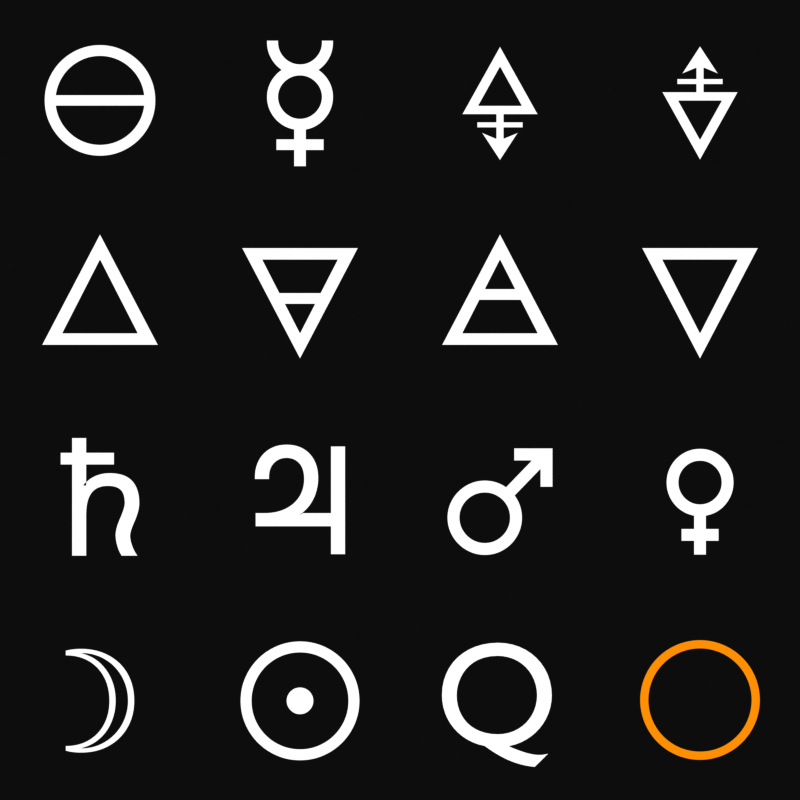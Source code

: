 # Source: marbleAtlas.blend  (saved by Blender 4.5.90; exported with 4.5.12 LTS)
import bpy
from mathutils import Matrix  # noqa: F401  (used for matrix-valued properties, if any)

bpy.ops.wm.read_factory_settings(use_empty=True)
scene = bpy.context.scene
scene.name = 'Scene'

# ---- collections
col_collection = bpy.data.collections.new('Collection'); scene.collection.children.link(col_collection)

# ---- materials (node trees are filled in below, after node groups)
mat_symmat = bpy.data.materials.new('SymMat')
mat_selectioncursor = bpy.data.materials.new('SelectionCursor')

# ---- material node trees
mat_symmat.use_nodes = True; mat_symmat.node_tree.nodes.clear()
_N = mat_symmat.node_tree.nodes; _L = mat_symmat.node_tree.links
n0 = _N.new('ShaderNodeOutputMaterial'); n0.name = 'Material Output'; n0.location = (200, 100)
n1 = _N.new('ShaderNodeEmission'); n1.name = 'Emission'; n1.location = (-200, 100)
_L.new(n1.outputs[0], n0.inputs[0])
n0.is_active_output = True
mat_selectioncursor.use_nodes = True; mat_selectioncursor.node_tree.nodes.clear()
_N = mat_selectioncursor.node_tree.nodes; _L = mat_selectioncursor.node_tree.links
n0 = _N.new('ShaderNodeOutputMaterial'); n0.name = 'Material Output'; n0.location = (200, 100)
n1 = _N.new('ShaderNodeEmission'); n1.name = 'Emission'; n1.location = (-200, 100)
n1.inputs[0].default_value = (1.0, 0.5613, 0.01567, 1.0)
_L.new(n1.outputs[0], n0.inputs[0])
n0.is_active_output = True

# ---- world
world_world = bpy.data.worlds.new('World'); scene.world = world_world
world_world.use_nodes = True; world_world.node_tree.nodes.clear()
_N = world_world.node_tree.nodes; _L = world_world.node_tree.links
n0 = _N.new('ShaderNodeOutputWorld'); n0.name = 'World Output'; n0.location = (200, 100)
n1 = _N.new('ShaderNodeBackground'); n1.name = 'Background'; n1.location = (-200, 100)
n1.inputs[0].default_value = (0.05088, 0.05088, 0.05088, 1.0)
_L.new(n1.outputs[0], n0.inputs[0])
n0.is_active_output = True
world_world.color = (0.05088, 0.05088, 0.05088)
world_world.sun_shadow_jitter_overblur = 0.0

# ---- cameras
cam_camera_001 = bpy.data.cameras.new('Camera.001')
cam_camera_001.type = 'ORTHO'
cam_camera_001.ortho_scale = 4.0

# ---- meshes
me_circle = bpy.data.meshes.new('Circle')
me_circle.from_pydata([(0.0, 0.5, 0.0), (-0.09755, 0.4904, 0.0), (-0.1913, 0.4619, 0.0), (-0.2778, 0.4157, 0.0), (-0.3536, 0.3536, 0.0), (-0.4157, 0.2778, 0.0), (-0.4619, 0.1913, 0.0), (-0.4904, 0.09755, 0.0), (-0.5, 0.0, 0.0), (-0.4904, -0.09755, 0.0), (-0.4619, -0.1913, 0.0), (-0.4157, -0.2778, 0.0), (-0.3536, -0.3536, 0.0), (-0.2778, -0.4157, 0.0), (-0.1913, -0.4619, 0.0), (-0.09755, -0.4904, 0.0), (0.0, -0.5, 0.0), (0.09755, -0.4904, 0.0), (0.1913, -0.4619, 0.0), (0.2778, -0.4157, 0.0), (0.3536, -0.3536, 0.0), (0.4157, -0.2778, 0.0), (0.4619, -0.1913, 0.0), (0.4904, -0.09755, 0.0), (0.5, 0.0, 0.0), (0.4904, 0.09755, 0.0), (0.4619, 0.1913, 0.0), (0.4157, 0.2778, 0.0), (0.3536, 0.3536, 0.0), (0.2778, 0.4157, 0.0), (0.1913, 0.4619, 0.0), (0.09755, 0.4904, 0.0)], [(1, 0), (2, 1), (3, 2), (4, 3), (5, 4), (6, 5), (7, 6), (8, 7), (9, 8), (10, 9), (11, 10), (12, 11), (13, 12), (14, 13), (15, 14), (16, 15), (17, 16), (18, 17), (19, 18), (20, 19), (21, 20), (22, 21), (23, 22), (24, 23), (25, 24), (26, 25), (27, 26), (28, 27), (29, 28), (30, 29), (31, 30), (0, 31)], [])
_uv = me_circle.uv_layers.new(name='UVMap')
_uv.uv.foreach_set('vector', [])
me_circle.update()
me_circle_001 = bpy.data.meshes.new('Circle.001')
me_circle_001.from_pydata([(0.0, 1.0, 0.0), (-0.04907, 0.9988, 0.0), (-0.09802, 0.9952, 0.0), (-0.1467, 0.9892, 0.0), (-0.1951, 0.9808, 0.0), (-0.243, 0.97, 0.0), (-0.2903, 0.9569, 0.0), (-0.3369, 0.9415, 0.0), (-0.3827, 0.9239, 0.0), (-0.4276, 0.904, 0.0), (-0.4714, 0.8819, 0.0), (-0.5141, 0.8577, 0.0), (-0.5556, 0.8315, 0.0), (-0.5957, 0.8032, 0.0), (-0.6344, 0.773, 0.0), (-0.6716, 0.741, 0.0), (-0.7071, 0.7071, 0.0), (-0.741, 0.6716, 0.0), (-0.773, 0.6344, 0.0), (-0.8032, 0.5957, 0.0), (-0.8315, 0.5556, 0.0), (-0.8577, 0.5141, 0.0), (-0.8819, 0.4714, 0.0), (-0.904, 0.4276, 0.0), (-0.9239, 0.3827, 0.0), (-0.9415, 0.3369, 0.0), (-0.9569, 0.2903, 0.0), (-0.97, 0.243, 0.0), (-0.9808, 0.1951, 0.0), (-0.9892, 0.1467, 0.0), (-0.9952, 0.09802, 0.0), (-0.9988, 0.04907, 0.0), (-1.0, 0.0, 0.0), (-0.9988, -0.04907, 0.0), (-0.9952, -0.09802, 0.0), (-0.9892, -0.1467, 0.0), (-0.9808, -0.1951, 0.0), (-0.97, -0.243, 0.0), (-0.9569, -0.2903, 0.0), (-0.9415, -0.3369, 0.0), (-0.9239, -0.3827, 0.0), (-0.904, -0.4276, 0.0), (-0.8819, -0.4714, 0.0), (-0.8577, -0.5141, 0.0), (-0.8315, -0.5556, 0.0), (-0.8032, -0.5957, 0.0), (-0.773, -0.6344, 0.0), (-0.741, -0.6716, 0.0), (-0.7071, -0.7071, 0.0), (-0.6716, -0.741, 0.0), (-0.6344, -0.773, 0.0), (-0.5957, -0.8032, 0.0), (-0.5556, -0.8315, 0.0), (-0.5141, -0.8577, 0.0), (-0.4714, -0.8819, 0.0), (-0.4276, -0.904, 0.0), (-0.3827, -0.9239, 0.0), (-0.3369, -0.9415, 0.0), (-0.2903, -0.9569, 0.0), (-0.243, -0.97, 0.0), (-0.1951, -0.9808, 0.0), (-0.1467, -0.9892, 0.0), (-0.09802, -0.9952, 0.0), (-0.04907, -0.9988, 0.0), (0.0, -1.0, 0.0), (0.04907, -0.9988, 0.0), (0.09802, -0.9952, 0.0), (0.1467, -0.9892, 0.0), (0.1951, -0.9808, 0.0), (0.243, -0.97, 0.0), (0.2903, -0.9569, 0.0), (0.3369, -0.9415, 0.0), (0.3827, -0.9239, 0.0), (0.4276, -0.904, 0.0), (0.4714, -0.8819, 0.0), (0.5141, -0.8577, 0.0), (0.5556, -0.8315, 0.0), (0.5957, -0.8032, 0.0), (0.6344, -0.773, 0.0), (0.6716, -0.741, 0.0), (0.7071, -0.7071, 0.0), (0.741, -0.6716, 0.0), (0.773, -0.6344, 0.0), (0.8032, -0.5957, 0.0), (0.8315, -0.5556, 0.0), (0.8577, -0.5141, 0.0), (0.8819, -0.4714, 0.0), (0.904, -0.4276, 0.0), (0.9239, -0.3827, 0.0), (0.9415, -0.3369, 0.0), (0.9569, -0.2903, 0.0), (0.97, -0.243, 0.0), (0.9808, -0.1951, 0.0), (0.9892, -0.1467, 0.0), (0.9952, -0.09802, 0.0), (0.9988, -0.04907, 0.0), (1.0, 0.0, 0.0), (0.9988, 0.04907, 0.0), (0.9952, 0.09802, 0.0), (0.9892, 0.1467, 0.0), (0.9808, 0.1951, 0.0), (0.97, 0.243, 0.0), (0.9569, 0.2903, 0.0), (0.9415, 0.3369, 0.0), (0.9239, 0.3827, 0.0), (0.904, 0.4276, 0.0), (0.8819, 0.4714, 0.0), (0.8577, 0.5141, 0.0), (0.8315, 0.5556, 0.0), (0.8032, 0.5957, 0.0), (0.773, 0.6344, 0.0), (0.741, 0.6716, 0.0), (0.7071, 0.7071, 0.0), (0.6716, 0.741, 0.0), (0.6344, 0.773, 0.0), (0.5957, 0.8032, 0.0), (0.5556, 0.8315, 0.0), (0.5141, 0.8577, 0.0), (0.4714, 0.8819, 0.0), (0.4276, 0.904, 0.0), (0.3827, 0.9239, 0.0), (0.3369, 0.9415, 0.0), (0.2903, 0.9569, 0.0), (0.243, 0.97, 0.0), (0.1951, 0.9808, 0.0), (0.1467, 0.9892, 0.0), (0.09802, 0.9952, 0.0), (0.04907, 0.9988, 0.0), (-0.04208, 0.8566, 0.0), (0.0, 0.8576, 0.0), (-0.08406, 0.8535, 0.0), (-0.1258, 0.8483, 0.0), (-0.1673, 0.8412, 0.0), (-0.2084, 0.8319, 0.0), (-0.249, 0.8207, 0.0), (-0.2889, 0.8075, 0.0), (-0.3282, 0.7923, 0.0), (-0.3667, 0.7753, 0.0), (-0.4043, 0.7564, 0.0), (-0.4409, 0.7356, 0.0), (-0.4765, 0.7131, 0.0), (-0.5109, 0.6889, 0.0), (-0.5441, 0.663, 0.0), (-0.576, 0.6355, 0.0), (-0.6064, 0.6064, 0.0), (-0.6355, 0.576, 0.0), (-0.663, 0.5441, 0.0), (-0.6889, 0.5109, 0.0), (-0.7131, 0.4765, 0.0), (-0.7356, 0.4409, 0.0), (-0.7564, 0.4043, 0.0), (-0.7753, 0.3667, 0.0), (-0.7923, 0.3282, 0.0), (-0.8075, 0.2889, 0.0), (-0.8207, 0.249, 0.0), (-0.8319, 0.2084, 0.0), (-0.8412, 0.1673, 0.0), (-0.8483, 0.1258, 0.0), (-0.8535, 0.08406, 0.0), (-0.8566, 0.04208, 0.0), (-0.8576, 0.0, 0.0), (-0.8566, -0.04208, 0.0), (-0.8535, -0.08406, 0.0), (-0.8483, -0.1258, 0.0), (-0.8412, -0.1673, 0.0), (-0.8319, -0.2084, 0.0), (-0.8207, -0.249, 0.0), (-0.8075, -0.2889, 0.0), (-0.7923, -0.3282, 0.0), (-0.7753, -0.3667, 0.0), (-0.7564, -0.4043, 0.0), (-0.7356, -0.4409, 0.0), (-0.7131, -0.4765, 0.0), (-0.6889, -0.5109, 0.0), (-0.663, -0.5441, 0.0), (-0.6355, -0.576, 0.0), (-0.6064, -0.6064, 0.0), (-0.576, -0.6355, 0.0), (-0.5441, -0.663, 0.0), (-0.5109, -0.6889, 0.0), (-0.4765, -0.7131, 0.0), (-0.4409, -0.7356, 0.0), (-0.4043, -0.7564, 0.0), (-0.3667, -0.7753, 0.0), (-0.3282, -0.7923, 0.0), (-0.2889, -0.8075, 0.0), (-0.249, -0.8207, 0.0), (-0.2084, -0.8319, 0.0), (-0.1673, -0.8412, 0.0), (-0.1258, -0.8483, 0.0), (-0.08406, -0.8535, 0.0), (-0.04208, -0.8566, 0.0), (0.0, -0.8576, 0.0), (0.04208, -0.8566, 0.0), (0.08406, -0.8535, 0.0), (0.1258, -0.8483, 0.0), (0.1673, -0.8412, 0.0), (0.2084, -0.8319, 0.0), (0.249, -0.8207, 0.0), (0.2889, -0.8075, 0.0), (0.3282, -0.7923, 0.0), (0.3667, -0.7753, 0.0), (0.4043, -0.7564, 0.0), (0.4409, -0.7356, 0.0), (0.4765, -0.7131, 0.0), (0.5109, -0.6889, 0.0), (0.5441, -0.663, 0.0), (0.576, -0.6355, 0.0), (0.6064, -0.6064, 0.0), (0.6355, -0.576, 0.0), (0.663, -0.5441, 0.0), (0.6889, -0.5109, 0.0), (0.7131, -0.4765, 0.0), (0.7356, -0.4409, 0.0), (0.7564, -0.4043, 0.0), (0.7753, -0.3667, 0.0), (0.7923, -0.3282, 0.0), (0.8075, -0.2889, 0.0), (0.8207, -0.249, 0.0), (0.8319, -0.2084, 0.0), (0.8412, -0.1673, 0.0), (0.8483, -0.1258, 0.0), (0.8535, -0.08406, 0.0), (0.8566, -0.04208, 0.0), (0.8576, 0.0, 0.0), (0.8566, 0.04208, 0.0), (0.8535, 0.08406, 0.0), (0.8483, 0.1258, 0.0), (0.8412, 0.1673, 0.0), (0.8319, 0.2084, 0.0), (0.8207, 0.249, 0.0), (0.8075, 0.2889, 0.0), (0.7923, 0.3282, 0.0), (0.7753, 0.3667, 0.0), (0.7564, 0.4043, 0.0), (0.7356, 0.4409, 0.0), (0.7131, 0.4765, 0.0), (0.6889, 0.5109, 0.0), (0.663, 0.5441, 0.0), (0.6355, 0.576, 0.0), (0.6064, 0.6064, 0.0), (0.576, 0.6355, 0.0), (0.5441, 0.663, 0.0), (0.5109, 0.6889, 0.0), (0.4765, 0.7131, 0.0), (0.4409, 0.7356, 0.0), (0.4043, 0.7564, 0.0), (0.3667, 0.7753, 0.0), (0.3282, 0.7923, 0.0), (0.2889, 0.8075, 0.0), (0.249, 0.8207, 0.0), (0.2084, 0.8319, 0.0), (0.1673, 0.8412, 0.0), (0.1258, 0.8483, 0.0), (0.08406, 0.8535, 0.0), (0.04208, 0.8566, 0.0)], [], [(128, 129, 0, 1), (130, 128, 1, 2), (131, 130, 2, 3), (132, 131, 3, 4), (133, 132, 4, 5), (134, 133, 5, 6), (135, 134, 6, 7), (136, 135, 7, 8), (137, 136, 8, 9), (138, 137, 9, 10), (139, 138, 10, 11), (140, 139, 11, 12), (141, 140, 12, 13), (142, 141, 13, 14), (143, 142, 14, 15), (144, 143, 15, 16), (145, 144, 16, 17), (146, 145, 17, 18), (147, 146, 18, 19), (148, 147, 19, 20), (149, 148, 20, 21), (150, 149, 21, 22), (151, 150, 22, 23), (152, 151, 23, 24), (153, 152, 24, 25), (154, 153, 25, 26), (155, 154, 26, 27), (156, 155, 27, 28), (157, 156, 28, 29), (158, 157, 29, 30), (159, 158, 30, 31), (160, 159, 31, 32), (161, 160, 32, 33), (162, 161, 33, 34), (163, 162, 34, 35), (164, 163, 35, 36), (165, 164, 36, 37), (166, 165, 37, 38), (167, 166, 38, 39), (168, 167, 39, 40), (169, 168, 40, 41), (170, 169, 41, 42), (171, 170, 42, 43), (172, 171, 43, 44), (173, 172, 44, 45), (174, 173, 45, 46), (175, 174, 46, 47), (176, 175, 47, 48), (177, 176, 48, 49), (178, 177, 49, 50), (179, 178, 50, 51), (180, 179, 51, 52), (181, 180, 52, 53), (182, 181, 53, 54), (183, 182, 54, 55), (184, 183, 55, 56), (185, 184, 56, 57), (186, 185, 57, 58), (187, 186, 58, 59), (188, 187, 59, 60), (189, 188, 60, 61), (190, 189, 61, 62), (191, 190, 62, 63), (192, 191, 63, 64), (193, 192, 64, 65), (194, 193, 65, 66), (195, 194, 66, 67), (196, 195, 67, 68), (197, 196, 68, 69), (198, 197, 69, 70), (199, 198, 70, 71), (200, 199, 71, 72), (201, 200, 72, 73), (202, 201, 73, 74), (203, 202, 74, 75), (204, 203, 75, 76), (205, 204, 76, 77), (206, 205, 77, 78), (207, 206, 78, 79), (208, 207, 79, 80), (209, 208, 80, 81), (210, 209, 81, 82), (211, 210, 82, 83), (212, 211, 83, 84), (213, 212, 84, 85), (214, 213, 85, 86), (215, 214, 86, 87), (216, 215, 87, 88), (217, 216, 88, 89), (218, 217, 89, 90), (219, 218, 90, 91), (220, 219, 91, 92), (221, 220, 92, 93), (222, 221, 93, 94), (223, 222, 94, 95), (224, 223, 95, 96), (225, 224, 96, 97), (226, 225, 97, 98), (227, 226, 98, 99), (228, 227, 99, 100), (229, 228, 100, 101), (230, 229, 101, 102), (231, 230, 102, 103), (232, 231, 103, 104), (233, 232, 104, 105), (234, 233, 105, 106), (235, 234, 106, 107), (236, 235, 107, 108), (237, 236, 108, 109), (238, 237, 109, 110), (239, 238, 110, 111), (240, 239, 111, 112), (241, 240, 112, 113), (242, 241, 113, 114), (243, 242, 114, 115), (244, 243, 115, 116), (245, 244, 116, 117), (246, 245, 117, 118), (247, 246, 118, 119), (248, 247, 119, 120), (249, 248, 120, 121), (250, 249, 121, 122), (251, 250, 122, 123), (252, 251, 123, 124), (253, 252, 124, 125), (254, 253, 125, 126), (255, 254, 126, 127), (129, 255, 127, 0)])
_uv = me_circle_001.uv_layers.new(name='UVMap')
_uv.uv.foreach_set('vector', [0.479, 0.9283, 0.5, 0.9288, 0.5, 1.0, 0.4755, 0.9994, 0.458, 0.9268, 0.479, 0.9283, 0.4755, 0.9994, 0.451, 0.9976, 0.4371, 0.9242, 0.458, 0.9268, 0.451, 0.9976, 0.4266, 0.9946, 0.4163, 0.9206, 0.4371, 0.9242, 0.4266, 0.9946, 0.4025, 0.9904, 0.3958, 0.916, 0.4163, 0.9206, 0.4025, 0.9904, 0.3785, 0.985, 0.3755, 0.9104, 0.3958, 0.916, 0.3785, 0.985, 0.3549, 0.9785, 0.3555, 0.9037, 0.3755, 0.9104, 0.3549, 0.9785, 0.3316, 0.9708, 0.3359, 0.8962, 0.3555, 0.9037, 0.3316, 0.9708, 0.3087, 0.9619, 0.3167, 0.8876, 0.3359, 0.8962, 0.3087, 0.9619, 0.2862, 0.952, 0.2979, 0.8782, 0.3167, 0.8876, 0.2862, 0.952, 0.2643, 0.941, 0.2795, 0.8678, 0.2979, 0.8782, 0.2643, 0.941, 0.2429, 0.9289, 0.2618, 0.8565, 0.2795, 0.8678, 0.2429, 0.9289, 0.2222, 0.9157, 0.2446, 0.8444, 0.2618, 0.8565, 0.2222, 0.9157, 0.2022, 0.9016, 0.228, 0.8315, 0.2446, 0.8444, 0.2022, 0.9016, 0.1828, 0.8865, 0.212, 0.8177, 0.228, 0.8315, 0.1828, 0.8865, 0.1642, 0.8705, 0.1968, 0.8032, 0.212, 0.8177, 0.1642, 0.8705, 0.1464, 0.8536, 0.1823, 0.788, 0.1968, 0.8032, 0.1464, 0.8536, 0.1295, 0.8358, 0.1685, 0.772, 0.1823, 0.788, 0.1295, 0.8358, 0.1135, 0.8172, 0.1556, 0.7554, 0.1685, 0.772, 0.1135, 0.8172, 0.0984, 0.7978, 0.1435, 0.7382, 0.1556, 0.7554, 0.0984, 0.7978, 0.08427, 0.7778, 0.1322, 0.7205, 0.1435, 0.7382, 0.08427, 0.7778, 0.07114, 0.7571, 0.1218, 0.7021, 0.1322, 0.7205, 0.07114, 0.7571, 0.05904, 0.7357, 0.1124, 0.6833, 0.1218, 0.7021, 0.05904, 0.7357, 0.04801, 0.7138, 0.1038, 0.6641, 0.1124, 0.6833, 0.04801, 0.7138, 0.03806, 0.6913, 0.09625, 0.6445, 0.1038, 0.6641, 0.03806, 0.6913, 0.02923, 0.6684, 0.08965, 0.6245, 0.09625, 0.6445, 0.02923, 0.6684, 0.02153, 0.6451, 0.08403, 0.6042, 0.08965, 0.6245, 0.02153, 0.6451, 0.01498, 0.6215, 0.07942, 0.5837, 0.08403, 0.6042, 0.01498, 0.6215, 0.009607, 0.5975, 0.07583, 0.5629, 0.07942, 0.5837, 0.009607, 0.5975, 0.005412, 0.5734, 0.07325, 0.542, 0.07583, 0.5629, 0.005412, 0.5734, 0.002408, 0.549, 0.0717, 0.521, 0.07325, 0.542, 0.002408, 0.549, 0.0006023, 0.5245, 0.07118, 0.5, 0.0717, 0.521, 0.0006023, 0.5245, 0.0, 0.5, 0.0717, 0.479, 0.07118, 0.5, 0.0, 0.5, 0.0006023, 0.4755, 0.07325, 0.458, 0.0717, 0.479, 0.0006023, 0.4755, 0.002408, 0.451, 0.07582, 0.4371, 0.07325, 0.458, 0.002408, 0.451, 0.005412, 0.4266, 0.07942, 0.4163, 0.07582, 0.4371, 0.005412, 0.4266, 0.009607, 0.4025, 0.08403, 0.3958, 0.07942, 0.4163, 0.009607, 0.4025, 0.01498, 0.3785, 0.08965, 0.3755, 0.08403, 0.3958, 0.01498, 0.3785, 0.02153, 0.3549, 0.09625, 0.3555, 0.08965, 0.3755, 0.02153, 0.3549, 0.02923, 0.3316, 0.1038, 0.3359, 0.09625, 0.3555, 0.02923, 0.3316, 0.03806, 0.3087, 0.1124, 0.3167, 0.1038, 0.3359, 0.03806, 0.3087, 0.04801, 0.2862, 0.1218, 0.2979, 0.1124, 0.3167, 0.04801, 0.2862, 0.05904, 0.2643, 0.1322, 0.2795, 0.1218, 0.2979, 0.05904, 0.2643, 0.07114, 0.2429, 0.1435, 0.2618, 0.1322, 0.2795, 0.07114, 0.2429, 0.08427, 0.2222, 0.1556, 0.2446, 0.1435, 0.2618, 0.08427, 0.2222, 0.0984, 0.2022, 0.1685, 0.228, 0.1556, 0.2446, 0.0984, 0.2022, 0.1135, 0.1828, 0.1823, 0.212, 0.1685, 0.228, 0.1135, 0.1828, 0.1295, 0.1642, 0.1968, 0.1968, 0.1823, 0.212, 0.1295, 0.1642, 0.1464, 0.1464, 0.212, 0.1823, 0.1968, 0.1968, 0.1464, 0.1464, 0.1642, 0.1295, 0.228, 0.1685, 0.212, 0.1823, 0.1642, 0.1295, 0.1828, 0.1135, 0.2446, 0.1556, 0.228, 0.1685, 0.1828, 0.1135, 0.2022, 0.0984, 0.2618, 0.1435, 0.2446, 0.1556, 0.2022, 0.0984, 0.2222, 0.08427, 0.2795, 0.1322, 0.2618, 0.1435, 0.2222, 0.08427, 0.2429, 0.07114, 0.2979, 0.1218, 0.2795, 0.1322, 0.2429, 0.07114, 0.2643, 0.05904, 0.3167, 0.1124, 0.2979, 0.1218, 0.2643, 0.05904, 0.2862, 0.04801, 0.3359, 0.1038, 0.3167, 0.1124, 0.2862, 0.04801, 0.3087, 0.03806, 0.3555, 0.09625, 0.3359, 0.1038, 0.3087, 0.03806, 0.3316, 0.02923, 0.3755, 0.08965, 0.3555, 0.09625, 0.3316, 0.02923, 0.3549, 0.02153, 0.3958, 0.08403, 0.3755, 0.08965, 0.3549, 0.02153, 0.3785, 0.01498, 0.4163, 0.07942, 0.3958, 0.08403, 0.3785, 0.01498, 0.4025, 0.009607, 0.4371, 0.07582, 0.4163, 0.07942, 0.4025, 0.009607, 0.4266, 0.005412, 0.458, 0.07325, 0.4371, 0.07582, 0.4266, 0.005412, 0.451, 0.002408, 0.479, 0.0717, 0.458, 0.07325, 0.451, 0.002408, 0.4755, 0.0006023, 0.5, 0.07118, 0.479, 0.0717, 0.4755, 0.0006023, 0.5, 0.0, 0.521, 0.0717, 0.5, 0.07118, 0.5, 0.0, 0.5245, 0.0006023, 0.542, 0.07325, 0.521, 0.0717, 0.5245, 0.0006023, 0.549, 0.002408, 0.5629, 0.07582, 0.542, 0.07325, 0.549, 0.002408, 0.5734, 0.005412, 0.5837, 0.07942, 0.5629, 0.07582, 0.5734, 0.005412, 0.5975, 0.009607, 0.6042, 0.08403, 0.5837, 0.07942, 0.5975, 0.009607, 0.6215, 0.01498, 0.6245, 0.08965, 0.6042, 0.08403, 0.6215, 0.01498, 0.6451, 0.02153, 0.6445, 0.09625, 0.6245, 0.08965, 0.6451, 0.02153, 0.6684, 0.02923, 0.6641, 0.1038, 0.6445, 0.09625, 0.6684, 0.02923, 0.6913, 0.03806, 0.6833, 0.1124, 0.6641, 0.1038, 0.6913, 0.03806, 0.7138, 0.04801, 0.7021, 0.1218, 0.6833, 0.1124, 0.7138, 0.04801, 0.7357, 0.05904, 0.7205, 0.1322, 0.7021, 0.1218, 0.7357, 0.05904, 0.7571, 0.07114, 0.7382, 0.1435, 0.7205, 0.1322, 0.7571, 0.07114, 0.7778, 0.08427, 0.7554, 0.1556, 0.7382, 0.1435, 0.7778, 0.08427, 0.7978, 0.0984, 0.772, 0.1685, 0.7554, 0.1556, 0.7978, 0.0984, 0.8172, 0.1135, 0.788, 0.1823, 0.772, 0.1685, 0.8172, 0.1135, 0.8358, 0.1295, 0.8032, 0.1968, 0.788, 0.1823, 0.8358, 0.1295, 0.8536, 0.1464, 0.8177, 0.212, 0.8032, 0.1968, 0.8536, 0.1464, 0.8705, 0.1642, 0.8315, 0.228, 0.8177, 0.212, 0.8705, 0.1642, 0.8865, 0.1828, 0.8444, 0.2446, 0.8315, 0.228, 0.8865, 0.1828, 0.9016, 0.2022, 0.8565, 0.2618, 0.8444, 0.2446, 0.9016, 0.2022, 0.9157, 0.2222, 0.8678, 0.2795, 0.8565, 0.2618, 0.9157, 0.2222, 0.9289, 0.2429, 0.8782, 0.2979, 0.8678, 0.2795, 0.9289, 0.2429, 0.941, 0.2643, 0.8876, 0.3167, 0.8782, 0.2979, 0.941, 0.2643, 0.952, 0.2862, 0.8962, 0.3359, 0.8876, 0.3167, 0.952, 0.2862, 0.9619, 0.3087, 0.9037, 0.3555, 0.8962, 0.3359, 0.9619, 0.3087, 0.9708, 0.3316, 0.9104, 0.3755, 0.9037, 0.3555, 0.9708, 0.3316, 0.9785, 0.3549, 0.916, 0.3958, 0.9104, 0.3755, 0.9785, 0.3549, 0.985, 0.3785, 0.9206, 0.4163, 0.916, 0.3958, 0.985, 0.3785, 0.9904, 0.4025, 0.9242, 0.4371, 0.9206, 0.4163, 0.9904, 0.4025, 0.9946, 0.4266, 0.9268, 0.458, 0.9242, 0.4371, 0.9946, 0.4266, 0.9976, 0.451, 0.9283, 0.479, 0.9268, 0.458, 0.9976, 0.451, 0.9994, 0.4755, 0.9288, 0.5, 0.9283, 0.479, 0.9994, 0.4755, 1.0, 0.5, 0.9283, 0.521, 0.9288, 0.5, 1.0, 0.5, 0.9994, 0.5245, 0.9268, 0.542, 0.9283, 0.521, 0.9994, 0.5245, 0.9976, 0.549, 0.9242, 0.5629, 0.9268, 0.542, 0.9976, 0.549, 0.9946, 0.5734, 0.9206, 0.5837, 0.9242, 0.5629, 0.9946, 0.5734, 0.9904, 0.5975, 0.916, 0.6042, 0.9206, 0.5837, 0.9904, 0.5975, 0.985, 0.6215, 0.9104, 0.6245, 0.916, 0.6042, 0.985, 0.6215, 0.9785, 0.6451, 0.9037, 0.6445, 0.9104, 0.6245, 0.9785, 0.6451, 0.9708, 0.6684, 0.8962, 0.6641, 0.9037, 0.6445, 0.9708, 0.6684, 0.9619, 0.6913, 0.8876, 0.6833, 0.8962, 0.6641, 0.9619, 0.6913, 0.952, 0.7138, 0.8782, 0.7021, 0.8876, 0.6833, 0.952, 0.7138, 0.941, 0.7357, 0.8678, 0.7205, 0.8782, 0.7021, 0.941, 0.7357, 0.9289, 0.7571, 0.8565, 0.7382, 0.8678, 0.7205, 0.9289, 0.7571, 0.9157, 0.7778, 0.8444, 0.7554, 0.8565, 0.7382, 0.9157, 0.7778, 0.9016, 0.7978, 0.8315, 0.772, 0.8444, 0.7554, 0.9016, 0.7978, 0.8865, 0.8172, 0.8177, 0.788, 0.8315, 0.772, 0.8865, 0.8172, 0.8705, 0.8358, 0.8032, 0.8032, 0.8177, 0.788, 0.8705, 0.8358, 0.8536, 0.8536, 0.788, 0.8177, 0.8032, 0.8032, 0.8536, 0.8536, 0.8358, 0.8705, 0.772, 0.8315, 0.788, 0.8177, 0.8358, 0.8705, 0.8172, 0.8865, 0.7554, 0.8444, 0.772, 0.8315, 0.8172, 0.8865, 0.7978, 0.9016, 0.7382, 0.8565, 0.7554, 0.8444, 0.7978, 0.9016, 0.7778, 0.9157, 0.7205, 0.8678, 0.7382, 0.8565, 0.7778, 0.9157, 0.7571, 0.9289, 0.7021, 0.8782, 0.7205, 0.8678, 0.7571, 0.9289, 0.7357, 0.941, 0.6833, 0.8876, 0.7021, 0.8782, 0.7357, 0.941, 0.7138, 0.952, 0.6641, 0.8962, 0.6833, 0.8876, 0.7138, 0.952, 0.6913, 0.9619, 0.6445, 0.9037, 0.6641, 0.8962, 0.6913, 0.9619, 0.6684, 0.9708, 0.6245, 0.9104, 0.6445, 0.9037, 0.6684, 0.9708, 0.6451, 0.9785, 0.6042, 0.916, 0.6245, 0.9104, 0.6451, 0.9785, 0.6215, 0.985, 0.5837, 0.9206, 0.6042, 0.916, 0.6215, 0.985, 0.5975, 0.9904, 0.5629, 0.9242, 0.5837, 0.9206, 0.5975, 0.9904, 0.5734, 0.9946, 0.542, 0.9268, 0.5629, 0.9242, 0.5734, 0.9946, 0.549, 0.9976, 0.521, 0.9283, 0.542, 0.9268, 0.549, 0.9976, 0.5245, 0.9994, 0.5, 0.9288, 0.521, 0.9283, 0.5245, 0.9994, 0.5, 1.0])
me_circle_001.materials.append(mat_selectioncursor)
me_circle_001.update()

# ---- curves / text
txt_text = bpy.data.curves.new('Text', 'FONT')
txt_text.dimensions = '2D'
txt_text.body = '🜂'
txt_text.materials.append(mat_symmat)
txt_text.align_x = 'CENTER'
txt_text.align_y = 'CENTER'
txt_text.size = 0.75
txt_text_001 = bpy.data.curves.new('Text.001', 'FONT')
txt_text_001.dimensions = '2D'
txt_text_001.body = '🜃'
txt_text_001.materials.append(mat_symmat)
txt_text_001.align_x = 'CENTER'
txt_text_001.align_y = 'CENTER'
txt_text_001.size = 0.75
txt_text_002 = bpy.data.curves.new('Text.002', 'FONT')
txt_text_002.dimensions = '2D'
txt_text_002.body = '🜁'
txt_text_002.materials.append(mat_symmat)
txt_text_002.align_x = 'CENTER'
txt_text_002.align_y = 'CENTER'
txt_text_002.size = 0.75
txt_text_003 = bpy.data.curves.new('Text.003', 'FONT')
txt_text_003.dimensions = '2D'
txt_text_003.body = '🜄'
txt_text_003.materials.append(mat_symmat)
txt_text_003.align_x = 'CENTER'
txt_text_003.align_y = 'CENTER'
txt_text_003.size = 0.75
txt_text_004 = bpy.data.curves.new('Text.004', 'FONT')
txt_text_004.dimensions = '2D'
txt_text_004.body = '🜔'
txt_text_004.materials.append(mat_symmat)
txt_text_004.align_x = 'CENTER'
txt_text_004.align_y = 'CENTER'
txt_text_004.size = 0.75
txt_text_005 = bpy.data.curves.new('Text.005', 'FONT')
txt_text_005.dimensions = '2D'
txt_text_005.body = '☿'
txt_text_005.materials.append(mat_symmat)
txt_text_005.offset = 0.01
txt_text_005.align_x = 'CENTER'
txt_text_005.align_y = 'CENTER'
txt_text_005.size = 0.75
txt_text_007 = bpy.data.curves.new('Text.007', 'FONT')
txt_text_007.dimensions = '2D'
txt_text_007.body = '🜞'
txt_text_007.materials.append(mat_symmat)
txt_text_007.align_x = 'CENTER'
txt_text_007.align_y = 'CENTER'
txt_text_007.size = 0.75
txt_text_008 = bpy.data.curves.new('Text.008', 'FONT')
txt_text_008.dimensions = '2D'
txt_text_008.body = '♄'
txt_text_008.materials.append(mat_symmat)
txt_text_008.offset = 0.01
txt_text_008.align_x = 'CENTER'
txt_text_008.align_y = 'CENTER'
txt_text_008.size = 0.75
txt_text_009 = bpy.data.curves.new('Text.009', 'FONT')
txt_text_009.dimensions = '2D'
txt_text_009.body = '♃'
txt_text_009.materials.append(mat_symmat)
txt_text_009.offset = 0.01
txt_text_009.align_x = 'CENTER'
txt_text_009.align_y = 'CENTER'
txt_text_009.size = 0.75
txt_text_010 = bpy.data.curves.new('Text.010', 'FONT')
txt_text_010.dimensions = '2D'
txt_text_010.body = '♂'
txt_text_010.materials.append(mat_symmat)
txt_text_010.align_x = 'CENTER'
txt_text_010.align_y = 'CENTER'
txt_text_010.size = 0.75
txt_text_011 = bpy.data.curves.new('Text.011', 'FONT')
txt_text_011.dimensions = '2D'
txt_text_011.body = '♀'
txt_text_011.materials.append(mat_symmat)
txt_text_011.align_x = 'CENTER'
txt_text_011.align_y = 'CENTER'
txt_text_011.size = 0.75
txt_text_012 = bpy.data.curves.new('Text.012', 'FONT')
txt_text_012.dimensions = '2D'
txt_text_012.body = '☽'
txt_text_012.materials.append(mat_symmat)
txt_text_012.align_x = 'CENTER'
txt_text_012.align_y = 'CENTER'
txt_text_012.size = 0.75
txt_text_013 = bpy.data.curves.new('Text.013', 'FONT')
txt_text_013.dimensions = '2D'
txt_text_013.body = '☉'
txt_text_013.materials.append(mat_symmat)
txt_text_013.offset = 0.01
txt_text_013.align_x = 'CENTER'
txt_text_013.align_y = 'CENTER'
txt_text_013.size = 0.75
txt_text_014 = bpy.data.curves.new('Text.014', 'FONT')
txt_text_014.dimensions = '2D'
txt_text_014.body = 'Q'
txt_text_014.materials.append(mat_symmat)
txt_text_014.align_x = 'CENTER'
txt_text_014.align_y = 'CENTER'
txt_text_014.size = 0.75
txt_text_016 = bpy.data.curves.new('Text.016', 'FONT')
txt_text_016.dimensions = '2D'
txt_text_016.body = '🜞'
txt_text_016.materials.append(mat_symmat)
txt_text_016.align_x = 'CENTER'
txt_text_016.align_y = 'CENTER'
txt_text_016.size = 0.75

# ---- objects
ob_camera = bpy.data.objects.new('Camera', cam_camera_001)
ob_circle = bpy.data.objects.new('Circle', me_circle)
ob_text = bpy.data.objects.new('Text', txt_text)
ob_text_001 = bpy.data.objects.new('Text.001', txt_text_001)
ob_text_002 = bpy.data.objects.new('Text.002', txt_text_002)
ob_text_003 = bpy.data.objects.new('Text.003', txt_text_003)
ob_text_004 = bpy.data.objects.new('Text.004', txt_text_004)
ob_text_005 = bpy.data.objects.new('Text.005', txt_text_005)
ob_text_007 = bpy.data.objects.new('Text.007', txt_text_007)
ob_text_008 = bpy.data.objects.new('Text.008', txt_text_008)
ob_text_009 = bpy.data.objects.new('Text.009', txt_text_009)
ob_text_010 = bpy.data.objects.new('Text.010', txt_text_010)
ob_text_011 = bpy.data.objects.new('Text.011', txt_text_011)
ob_text_012 = bpy.data.objects.new('Text.012', txt_text_012)
ob_text_013 = bpy.data.objects.new('Text.013', txt_text_013)
ob_text_014 = bpy.data.objects.new('Text.014', txt_text_014)
ob_text_006 = bpy.data.objects.new('Text.006', txt_text_016)
ob_circle_001 = bpy.data.objects.new('Circle.001', me_circle_001)

# ---- transforms, parenting, visibility, modifiers, constraints
ob_camera.location = (0.0, 0.0, 3.0)
ob_circle.location = (-1.5, 1.5, -3.0)
_m = ob_circle.modifiers.new('Array', 'ARRAY')
_m.count = 4
_m.use_constant_offset = True
_m.use_relative_offset = False
_m.relative_offset_displace = (2.0, 0.0, 0.0)
_m = ob_circle.modifiers.new('Array.001', 'ARRAY')
_m.count = 4
_m.use_constant_offset = True
_m.constant_offset_displace = (0.0, -1.0, 0.0)
_m.use_relative_offset = False
ob_text.location = (-1.5, 0.5, -3.0)
ob_text_001.location = (-0.5, 0.45, -3.0)
ob_text_002.location = (0.5, 0.5, -3.0)
ob_text_003.location = (1.5, 0.45, -3.0)
ob_text_004.location = (-1.5, 1.456, -3.0)
ob_text_005.location = (-0.5, 1.442, -3.0)
ob_text_007.location = (1.5, 1.434, -3.0)
ob_text_008.location = (-1.5, -0.5443, -3.0)
ob_text_009.location = (-0.5, -0.5369, -3.0)
ob_text_010.location = (0.5, -0.5304, -3.0)
ob_text_010.scale = (0.7015, 0.7015, 0.7015)
ob_text_011.location = (1.5, -0.5304, -3.0)
ob_text_011.scale = (0.6964, 0.6964, 0.6964)
ob_text_012.location = (-1.5, -1.544, -3.0)
ob_text_013.location = (-0.5, -1.544, -3.0)
ob_text_014.location = (0.4836, -1.506, -3.0)
ob_text_006.location = (0.5, 1.534, -3.0)
ob_text_006.rotation_euler = (0.0, -0.0, -3.142)
ob_circle_001.location = (1.5, -1.5, 0.0)
ob_circle_001.scale = (0.3, 0.3, 0.3)

# ---- collection membership
col_collection.objects.link(ob_camera)
col_collection.objects.link(ob_circle)
col_collection.objects.link(ob_text)
col_collection.objects.link(ob_text_001)
col_collection.objects.link(ob_text_002)
col_collection.objects.link(ob_text_003)
col_collection.objects.link(ob_text_004)
col_collection.objects.link(ob_text_005)
col_collection.objects.link(ob_text_007)
col_collection.objects.link(ob_text_008)
col_collection.objects.link(ob_text_009)
col_collection.objects.link(ob_text_010)
col_collection.objects.link(ob_text_011)
col_collection.objects.link(ob_text_012)
col_collection.objects.link(ob_text_013)
col_collection.objects.link(ob_text_014)
col_collection.objects.link(ob_text_006)
col_collection.objects.link(ob_circle_001)

# ---- scene / render settings (as saved in the file)
scene.camera = ob_camera
scene.frame_start = 1; scene.frame_end = 250; scene.frame_set(1)
scene.render.engine = 'BLENDER_EEVEE_NEXT'
scene.render.resolution_x = 512
scene.render.resolution_y = 512
scene.render.filter_size = 1.0
scene.render.film_transparent = True
scene.view_settings.view_transform = 'Raw'
bpy.context.view_layer.update()
